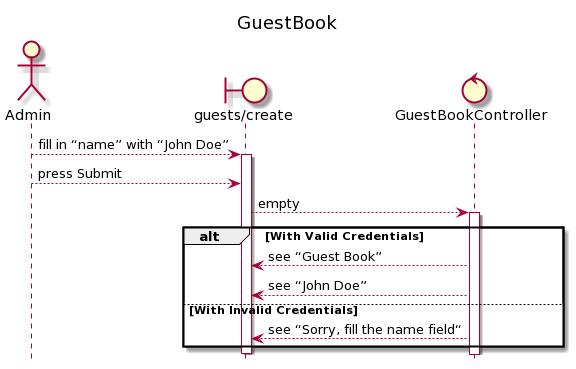

The diagram above was rendered by PlantUML. Its source (embedded in the PNG):
@startuml
title GuestBook
hide footbox
actor "Admin"
boundary "guests/create"
control "GuestBookController"
"Admin" --> "guests/create" :fill in “name” with “John Doe”
activate "guests/create"
"Admin" --> "guests/create" :press Submit
"guests/create" --> "GuestBookController" :empty
activate "GuestBookController"
alt With Valid Credentials
 "GuestBookController" --> "guests/create" :see “Guest Book”
 "GuestBookController" --> "guests/create" :see “John Doe”
else With Invalid Credentials
 "GuestBookController" --> "guests/create" :see “Sorry, fill the name field“
end
deactivate "guests/create"
@enduml